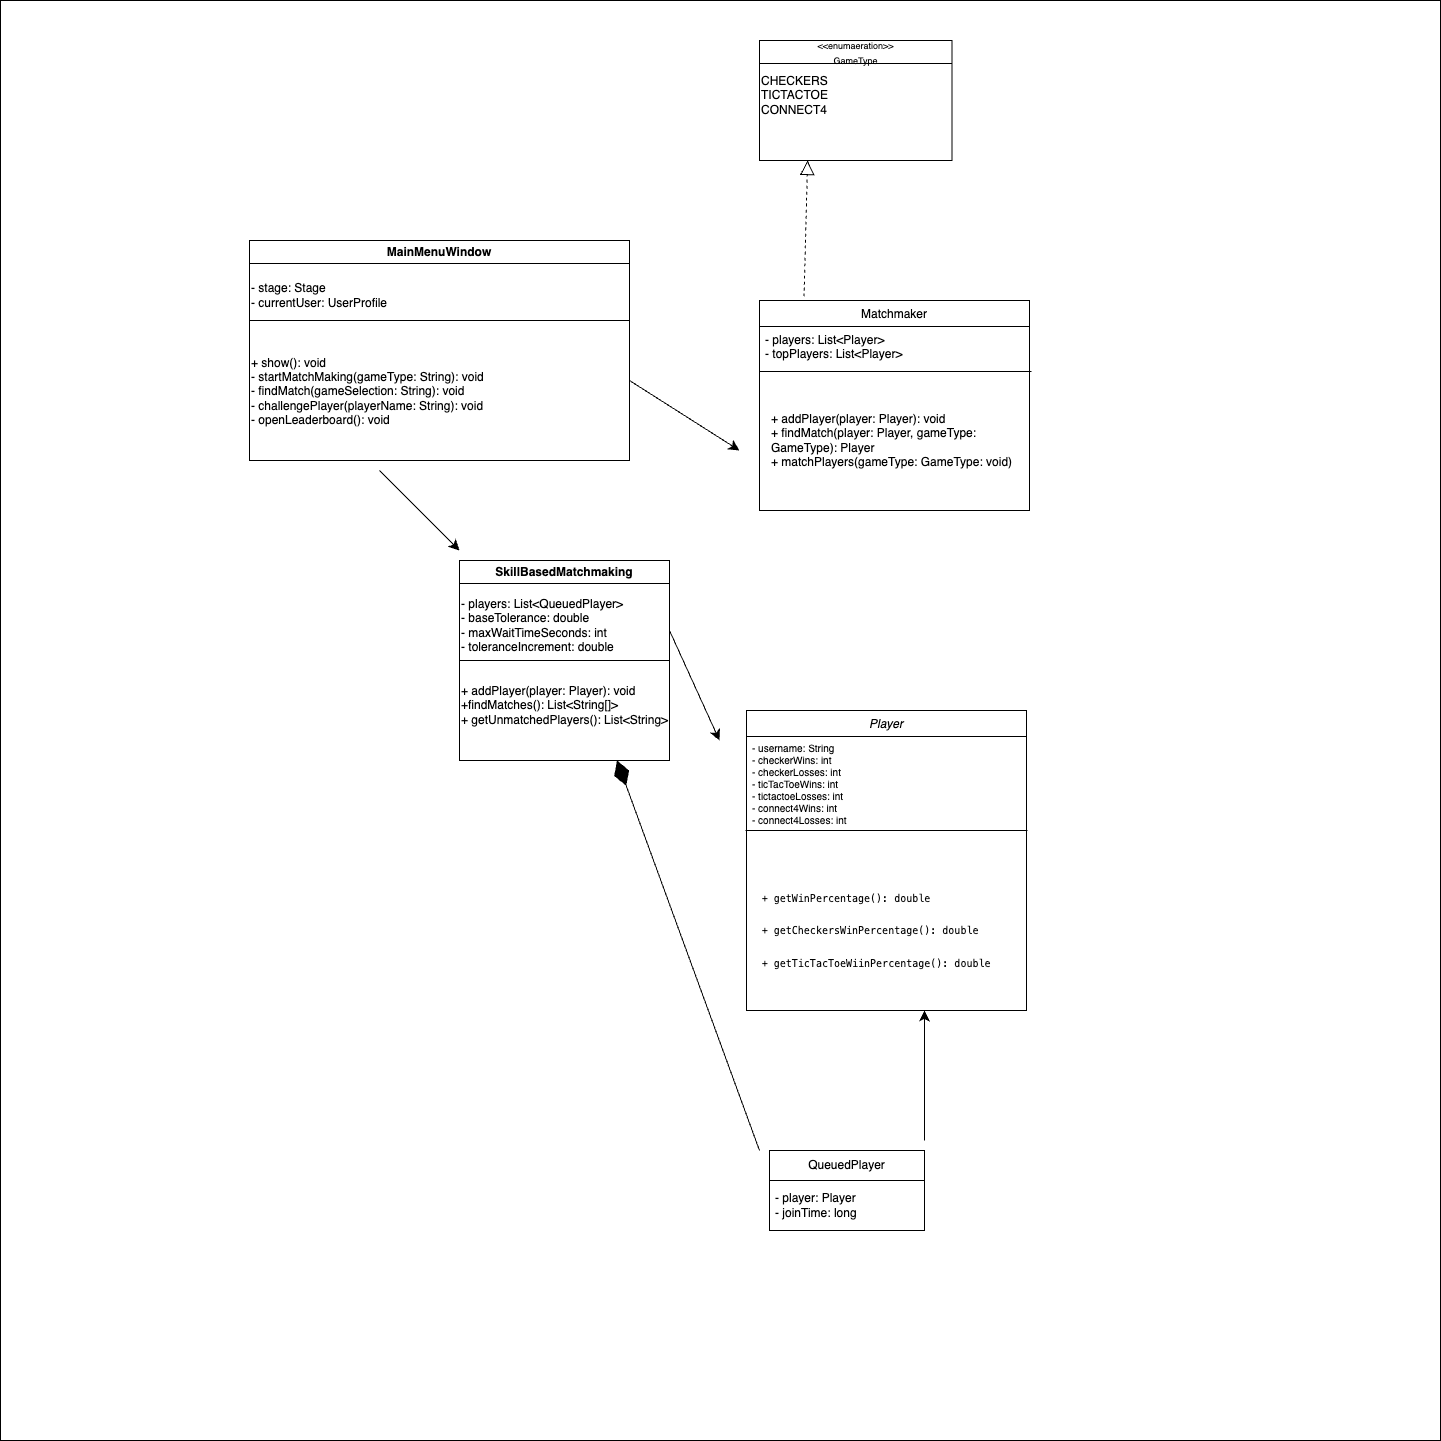

The diagram above was exported from draw.io. Its source (the exported page's mxGraphModel, read from the mxfile embedded in the PNG):
<mxGraphModel dx="4643" dy="2756" grid="1" gridSize="10" guides="1" tooltips="1" connect="1" arrows="1" fold="1" page="1" pageScale="1" pageWidth="827" pageHeight="1169" math="0" shadow="0">
  <root>
    <mxCell id="WIyWlLk6GJQsqaUBKTNV-0" />
    <mxCell id="WIyWlLk6GJQsqaUBKTNV-1" parent="WIyWlLk6GJQsqaUBKTNV-0" />
    <mxCell id="a4qc6IFAefse8CUOyDXk-23" value="" style="whiteSpace=wrap;html=1;aspect=fixed;" vertex="1" parent="WIyWlLk6GJQsqaUBKTNV-1">
      <mxGeometry x="-199" width="1440" height="1440" as="geometry" />
    </mxCell>
    <mxCell id="zkfFHV4jXpPFQw0GAbJ--0" value="Player" style="swimlane;fontStyle=2;align=center;verticalAlign=top;childLayout=stackLayout;horizontal=1;startSize=26;horizontalStack=0;resizeParent=1;resizeLast=0;collapsible=1;marginBottom=0;rounded=0;shadow=0;strokeWidth=1;" parent="WIyWlLk6GJQsqaUBKTNV-1" vertex="1">
      <mxGeometry x="547" y="710" width="280" height="300" as="geometry">
        <mxRectangle x="230" y="140" width="160" height="26" as="alternateBounds" />
      </mxGeometry>
    </mxCell>
    <mxCell id="zkfFHV4jXpPFQw0GAbJ--1" value="- username: String&#10;- checkerWins: int&#10;- checkerLosses: int&#10;- ticTacToeWins: int&#10;- tictactoeLosses: int&#10;- connect4Wins: int&#10;- connect4Losses: int" style="text;align=left;verticalAlign=top;spacingLeft=4;spacingRight=4;overflow=hidden;rotatable=0;points=[[0,0.5],[1,0.5]];portConstraint=eastwest;fontSize=10;" parent="zkfFHV4jXpPFQw0GAbJ--0" vertex="1">
      <mxGeometry y="26" width="280" height="114" as="geometry" />
    </mxCell>
    <mxCell id="dMSWqVJ2aO5S3OZTpP-Y-10" value="" style="endArrow=none;html=1;rounded=0;fontSize=12;startSize=8;endSize=8;curved=1;" edge="1" parent="zkfFHV4jXpPFQw0GAbJ--0">
      <mxGeometry width="50" height="50" relative="1" as="geometry">
        <mxPoint x="-1" y="120" as="sourcePoint" />
        <mxPoint x="281" y="120" as="targetPoint" />
      </mxGeometry>
    </mxCell>
    <mxCell id="dMSWqVJ2aO5S3OZTpP-Y-13" value="&lt;pre style=&quot;font-family: Menlo, &amp;quot;Roboto Mono&amp;quot;, &amp;quot;Courier New&amp;quot;, Courier, monospace, Inter, sans-serif; overflow: auto; padding: 9.144px 13.716px; text-wrap-mode: wrap; word-break: break-all; margin-top: 0px !important; margin-bottom: 0px !important;&quot;&gt;&lt;font color=&quot;#030303&quot;&gt;&lt;span style=&quot;font-size: 10px;&quot;&gt;+ getWinPercentage(): double&lt;/span&gt;&lt;/font&gt;&lt;/pre&gt;&lt;pre style=&quot;font-family: Menlo, &amp;quot;Roboto Mono&amp;quot;, &amp;quot;Courier New&amp;quot;, Courier, monospace, Inter, sans-serif; overflow: auto; padding: 9.144px 13.716px; text-wrap-mode: wrap; word-break: break-all; margin-top: 0px !important; margin-bottom: 0px !important;&quot;&gt;&lt;font color=&quot;#030303&quot;&gt;&lt;span style=&quot;font-size: 10px;&quot;&gt;+ getCheckersWinPercentage(): double&lt;/span&gt;&lt;/font&gt;&lt;/pre&gt;&lt;pre style=&quot;font-family: Menlo, &amp;quot;Roboto Mono&amp;quot;, &amp;quot;Courier New&amp;quot;, Courier, monospace, Inter, sans-serif; overflow: auto; padding: 9.144px 13.716px; text-wrap-mode: wrap; word-break: break-all; margin-top: 0px !important; margin-bottom: 0px !important;&quot;&gt;&lt;font color=&quot;#030303&quot;&gt;&lt;span style=&quot;font-size: 10px;&quot;&gt;+ getTicTacToeWiinPercentage(): double&lt;/span&gt;&lt;/font&gt;&lt;/pre&gt;" style="text;html=1;align=left;verticalAlign=middle;whiteSpace=wrap;rounded=0;" vertex="1" parent="zkfFHV4jXpPFQw0GAbJ--0">
      <mxGeometry y="140" width="280" height="160" as="geometry" />
    </mxCell>
    <mxCell id="zkfFHV4jXpPFQw0GAbJ--6" value="Matchmaker" style="swimlane;fontStyle=0;align=center;verticalAlign=top;childLayout=stackLayout;horizontal=1;startSize=26;horizontalStack=0;resizeParent=1;resizeLast=0;collapsible=1;marginBottom=0;rounded=0;shadow=0;strokeWidth=1;" parent="WIyWlLk6GJQsqaUBKTNV-1" vertex="1">
      <mxGeometry x="560" y="300" width="270" height="210" as="geometry">
        <mxRectangle x="130" y="380" width="160" height="26" as="alternateBounds" />
      </mxGeometry>
    </mxCell>
    <mxCell id="zkfFHV4jXpPFQw0GAbJ--7" value="- players: List&lt;Player&gt;&#10;- topPlayers: List&lt;Player&gt;" style="text;align=left;verticalAlign=top;spacingLeft=4;spacingRight=4;overflow=hidden;rotatable=0;points=[[0,0.5],[1,0.5]];portConstraint=eastwest;" parent="zkfFHV4jXpPFQw0GAbJ--6" vertex="1">
      <mxGeometry y="26" width="270" height="54" as="geometry" />
    </mxCell>
    <mxCell id="dMSWqVJ2aO5S3OZTpP-Y-3" value="" style="endArrow=none;html=1;rounded=0;fontSize=12;startSize=8;endSize=8;curved=1;entryX=0.996;entryY=0.833;entryDx=0;entryDy=0;entryPerimeter=0;" edge="1" parent="zkfFHV4jXpPFQw0GAbJ--6">
      <mxGeometry width="50" height="50" relative="1" as="geometry">
        <mxPoint y="71" as="sourcePoint" />
        <mxPoint x="271.9200000000001" y="70.98199999999997" as="targetPoint" />
      </mxGeometry>
    </mxCell>
    <mxCell id="dMSWqVJ2aO5S3OZTpP-Y-4" value="+ addPlayer(player: Player): void&lt;div&gt;+ findMatch(player: Player, gameType: GameType): Player&lt;/div&gt;&lt;div&gt;+ matchPlayers(gameType: GameType: void)&lt;/div&gt;" style="text;html=1;align=left;verticalAlign=middle;whiteSpace=wrap;rounded=0;" vertex="1" parent="WIyWlLk6GJQsqaUBKTNV-1">
      <mxGeometry x="570" y="385" width="250" height="110" as="geometry" />
    </mxCell>
    <mxCell id="dMSWqVJ2aO5S3OZTpP-Y-36" value="&lt;span style=&quot;font-weight: normal;&quot;&gt;&lt;font style=&quot;font-size: 9px;&quot;&gt;&amp;lt;&amp;lt;enumaeration&amp;gt;&amp;gt;&lt;/font&gt;&lt;/span&gt;&lt;div&gt;&lt;span style=&quot;font-weight: normal;&quot;&gt;&lt;font style=&quot;font-size: 9px;&quot;&gt;GameType&lt;/font&gt;&lt;/span&gt;&lt;/div&gt;" style="swimlane;whiteSpace=wrap;html=1;" vertex="1" parent="WIyWlLk6GJQsqaUBKTNV-1">
      <mxGeometry x="560" y="40" width="192.5" height="120" as="geometry">
        <mxRectangle x="360" y="180" width="120" height="40" as="alternateBounds" />
      </mxGeometry>
    </mxCell>
    <mxCell id="dMSWqVJ2aO5S3OZTpP-Y-37" value="CHECKERS&lt;div&gt;TICTACTOE&lt;/div&gt;&lt;div&gt;CONNECT4&lt;/div&gt;" style="text;html=1;align=left;verticalAlign=middle;whiteSpace=wrap;rounded=0;" vertex="1" parent="dMSWqVJ2aO5S3OZTpP-Y-36">
      <mxGeometry y="40" width="190" height="30" as="geometry" />
    </mxCell>
    <mxCell id="a4qc6IFAefse8CUOyDXk-0" value="QueuedPlayer" style="swimlane;fontStyle=0;childLayout=stackLayout;horizontal=1;startSize=30;horizontalStack=0;resizeParent=1;resizeParentMax=0;resizeLast=0;collapsible=1;marginBottom=0;whiteSpace=wrap;html=1;" vertex="1" parent="WIyWlLk6GJQsqaUBKTNV-1">
      <mxGeometry x="570" y="1150" width="155" height="80" as="geometry" />
    </mxCell>
    <mxCell id="a4qc6IFAefse8CUOyDXk-3" value="- player: Player&lt;div&gt;- joinTime: long&lt;/div&gt;" style="text;strokeColor=none;fillColor=none;align=left;verticalAlign=middle;spacingLeft=4;spacingRight=4;overflow=hidden;points=[[0,0.5],[1,0.5]];portConstraint=eastwest;rotatable=0;whiteSpace=wrap;html=1;" vertex="1" parent="a4qc6IFAefse8CUOyDXk-0">
      <mxGeometry y="30" width="155" height="50" as="geometry" />
    </mxCell>
    <mxCell id="a4qc6IFAefse8CUOyDXk-4" value="SkillBasedMatchmaking" style="swimlane;whiteSpace=wrap;html=1;" vertex="1" parent="WIyWlLk6GJQsqaUBKTNV-1">
      <mxGeometry x="260" y="560" width="210" height="200" as="geometry" />
    </mxCell>
    <mxCell id="a4qc6IFAefse8CUOyDXk-6" value="- players: List&amp;lt;QueuedPlayer&amp;gt;&lt;div&gt;- baseTolerance: double&lt;/div&gt;&lt;div&gt;- maxWaitTimeSeconds: int&lt;/div&gt;&lt;div&gt;- toleranceIncrement: double&lt;/div&gt;" style="text;html=1;align=left;verticalAlign=middle;whiteSpace=wrap;rounded=0;" vertex="1" parent="a4qc6IFAefse8CUOyDXk-4">
      <mxGeometry y="30" width="200" height="70" as="geometry" />
    </mxCell>
    <mxCell id="a4qc6IFAefse8CUOyDXk-7" value="+ addPlayer(player: Player): void&lt;div&gt;+findMatches(): List&amp;lt;String[]&amp;gt;&lt;/div&gt;&lt;div&gt;+ getUnmatchedPlayers(): List&amp;lt;String&amp;gt;&lt;/div&gt;" style="text;html=1;align=left;verticalAlign=middle;whiteSpace=wrap;rounded=0;" vertex="1" parent="a4qc6IFAefse8CUOyDXk-4">
      <mxGeometry y="100" width="210" height="90" as="geometry" />
    </mxCell>
    <mxCell id="a4qc6IFAefse8CUOyDXk-5" value="" style="endArrow=none;html=1;rounded=0;fontSize=12;startSize=8;endSize=8;curved=1;entryX=1;entryY=0.5;entryDx=0;entryDy=0;exitX=0;exitY=0.5;exitDx=0;exitDy=0;" edge="1" parent="WIyWlLk6GJQsqaUBKTNV-1" source="a4qc6IFAefse8CUOyDXk-4" target="a4qc6IFAefse8CUOyDXk-4">
      <mxGeometry width="50" height="50" relative="1" as="geometry">
        <mxPoint x="1000" y="450" as="sourcePoint" />
        <mxPoint x="1050" y="400" as="targetPoint" />
      </mxGeometry>
    </mxCell>
    <mxCell id="a4qc6IFAefse8CUOyDXk-8" value="MainMenuWindow" style="swimlane;whiteSpace=wrap;html=1;" vertex="1" parent="WIyWlLk6GJQsqaUBKTNV-1">
      <mxGeometry x="50" y="240" width="380" height="220" as="geometry" />
    </mxCell>
    <mxCell id="a4qc6IFAefse8CUOyDXk-9" value="" style="endArrow=none;html=1;rounded=0;fontSize=12;startSize=8;endSize=8;curved=1;" edge="1" parent="a4qc6IFAefse8CUOyDXk-8">
      <mxGeometry width="50" height="50" relative="1" as="geometry">
        <mxPoint y="80" as="sourcePoint" />
        <mxPoint x="380" y="80" as="targetPoint" />
      </mxGeometry>
    </mxCell>
    <mxCell id="a4qc6IFAefse8CUOyDXk-10" value="- stage: Stage&lt;div&gt;- currentUser: UserProfile&lt;/div&gt;" style="text;html=1;align=left;verticalAlign=middle;whiteSpace=wrap;rounded=0;" vertex="1" parent="a4qc6IFAefse8CUOyDXk-8">
      <mxGeometry y="30" width="320" height="50" as="geometry" />
    </mxCell>
    <mxCell id="a4qc6IFAefse8CUOyDXk-11" value="+ show(): void&lt;div&gt;- startMatchMaking(gameType: String): void&lt;/div&gt;&lt;div&gt;- findMatch(gameSelection: String): void&lt;/div&gt;&lt;div&gt;- challengePlayer(playerName: String): void&lt;/div&gt;&lt;div&gt;- openLeaderboard(): void&lt;/div&gt;" style="text;html=1;align=left;verticalAlign=middle;whiteSpace=wrap;rounded=0;" vertex="1" parent="a4qc6IFAefse8CUOyDXk-8">
      <mxGeometry y="90" width="350" height="122" as="geometry" />
    </mxCell>
    <mxCell id="a4qc6IFAefse8CUOyDXk-13" value="" style="endArrow=classic;html=1;rounded=0;fontSize=12;startSize=8;endSize=8;curved=1;" edge="1" parent="a4qc6IFAefse8CUOyDXk-8">
      <mxGeometry width="50" height="50" relative="1" as="geometry">
        <mxPoint x="130" y="230" as="sourcePoint" />
        <mxPoint x="210" y="310" as="targetPoint" />
      </mxGeometry>
    </mxCell>
    <mxCell id="a4qc6IFAefse8CUOyDXk-12" value="" style="endArrow=classic;html=1;rounded=0;fontSize=12;startSize=8;endSize=8;curved=1;" edge="1" parent="WIyWlLk6GJQsqaUBKTNV-1">
      <mxGeometry width="50" height="50" relative="1" as="geometry">
        <mxPoint x="430" y="380" as="sourcePoint" />
        <mxPoint x="540" y="450" as="targetPoint" />
      </mxGeometry>
    </mxCell>
    <mxCell id="a4qc6IFAefse8CUOyDXk-14" value="" style="endArrow=classic;html=1;rounded=0;fontSize=12;startSize=8;endSize=8;curved=1;" edge="1" parent="WIyWlLk6GJQsqaUBKTNV-1">
      <mxGeometry width="50" height="50" relative="1" as="geometry">
        <mxPoint x="470" y="630" as="sourcePoint" />
        <mxPoint x="520" y="740" as="targetPoint" />
      </mxGeometry>
    </mxCell>
    <mxCell id="a4qc6IFAefse8CUOyDXk-17" value="" style="endArrow=classic;html=1;rounded=0;fontSize=12;startSize=8;endSize=8;curved=1;" edge="1" parent="WIyWlLk6GJQsqaUBKTNV-1">
      <mxGeometry width="50" height="50" relative="1" as="geometry">
        <mxPoint x="725" y="1140" as="sourcePoint" />
        <mxPoint x="725" y="1010" as="targetPoint" />
      </mxGeometry>
    </mxCell>
    <mxCell id="a4qc6IFAefse8CUOyDXk-21" value="" style="endArrow=diamondThin;endFill=1;endSize=24;html=1;rounded=0;fontSize=12;curved=1;entryX=0.75;entryY=1;entryDx=0;entryDy=0;" edge="1" parent="WIyWlLk6GJQsqaUBKTNV-1" target="a4qc6IFAefse8CUOyDXk-4">
      <mxGeometry width="160" relative="1" as="geometry">
        <mxPoint x="560" y="1150" as="sourcePoint" />
        <mxPoint x="720" y="1150" as="targetPoint" />
      </mxGeometry>
    </mxCell>
    <mxCell id="a4qc6IFAefse8CUOyDXk-22" value="" style="endArrow=block;dashed=1;endFill=0;endSize=12;html=1;rounded=0;fontSize=12;curved=1;entryX=0.25;entryY=1;entryDx=0;entryDy=0;exitX=0.165;exitY=-0.02;exitDx=0;exitDy=0;exitPerimeter=0;" edge="1" parent="WIyWlLk6GJQsqaUBKTNV-1" source="zkfFHV4jXpPFQw0GAbJ--6" target="dMSWqVJ2aO5S3OZTpP-Y-36">
      <mxGeometry width="160" relative="1" as="geometry">
        <mxPoint x="590" y="290" as="sourcePoint" />
        <mxPoint x="750" y="290" as="targetPoint" />
      </mxGeometry>
    </mxCell>
  </root>
</mxGraphModel>